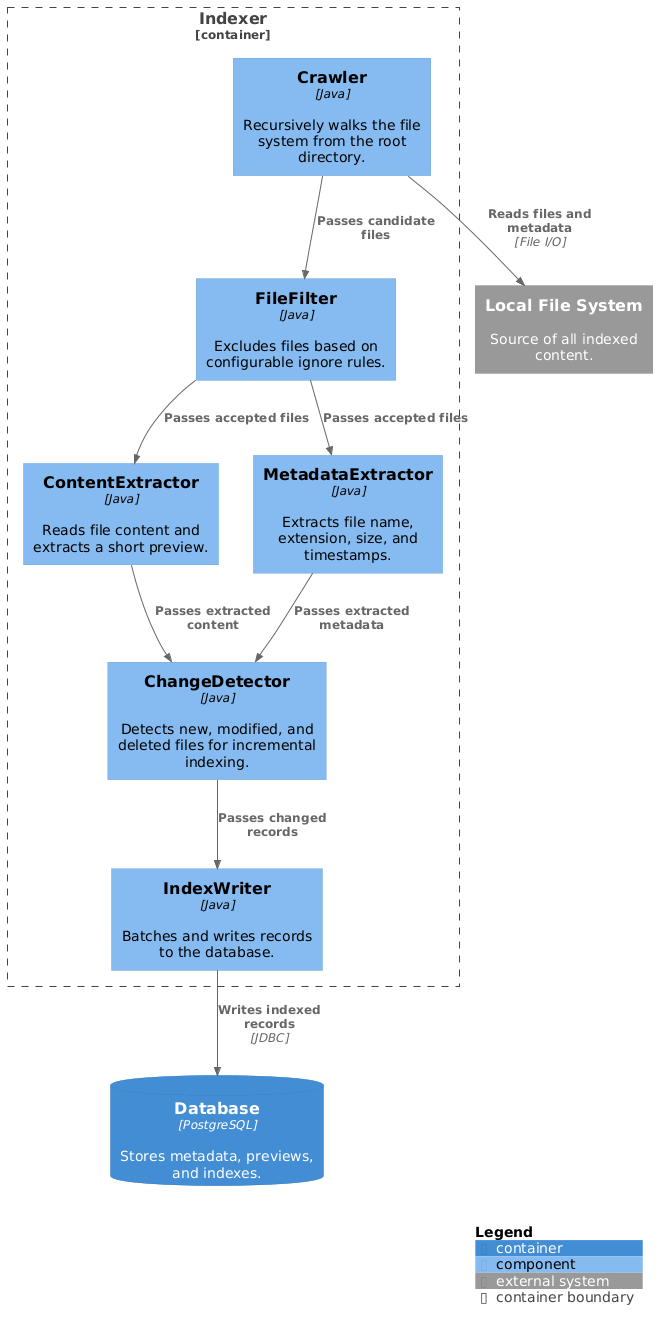

The diagram above was rendered by PlantUML. Its source (embedded in the PNG):
@startuml
!include https://raw.githubusercontent.com/plantuml-stdlib/C4-PlantUML/master/C4_Component.puml

Container_Boundary(indexer, "Indexer") {
    Component(crawler, "Crawler", "Java", "Recursively walks the file system from the root directory.")
    Component(filter, "FileFilter", "Java", "Excludes files based on configurable ignore rules.")
    Component(contentEx, "ContentExtractor", "Java", "Reads file content and extracts a short preview.")
    Component(metaEx, "MetadataExtractor", "Java", "Extracts file name, extension, size, and timestamps.")
    Component(changeDetector, "ChangeDetector", "Java", "Detects new, modified, and deleted files for incremental indexing.")
    Component(writer, "IndexWriter", "Java", "Batches and writes records to the database.")
}

System_Ext(fileSystem, "Local File System", "Source of all indexed content.")
ContainerDb(db, "Database", "PostgreSQL", "Stores metadata, previews, and indexes.")

Rel(crawler, filter, "Passes candidate files")
Rel(filter, contentEx, "Passes accepted files")
Rel(filter, metaEx, "Passes accepted files")
Rel(contentEx, changeDetector, "Passes extracted content")
Rel(metaEx, changeDetector, "Passes extracted metadata")
Rel(changeDetector, writer, "Passes changed records")
Rel(writer, db, "Writes indexed records", "JDBC")
Rel(crawler, fileSystem, "Reads files and metadata", "File I/O")

SHOW_LEGEND()
@enduml